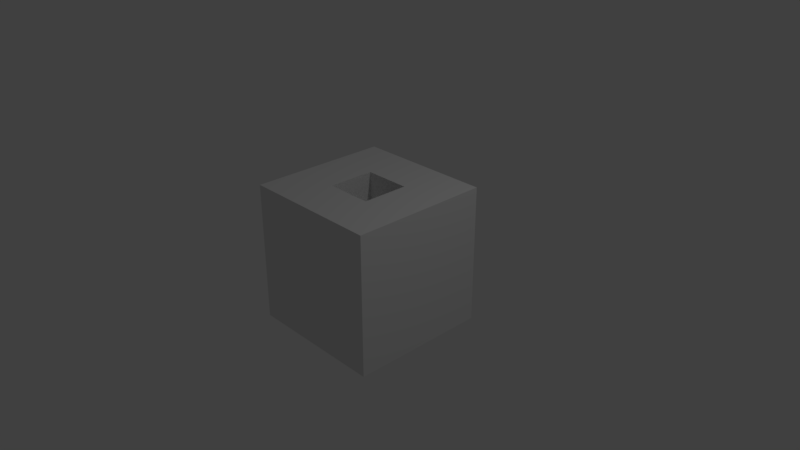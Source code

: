 # Source: box.blend  (saved by Blender 2.79.0; exported with 4.5.12 LTS)
import bpy
from mathutils import Matrix  # noqa: F401  (used for matrix-valued properties, if any)

bpy.ops.wm.read_factory_settings(use_empty=True)
scene = bpy.context.scene
scene.name = 'Scene'

# ---- collections
col_collection_1 = bpy.data.collections.new('Collection 1'); scene.collection.children.link(col_collection_1)

# ---- materials (node trees are filled in below, after node groups)
mat_material = bpy.data.materials.new('Material')
mat_material.alpha_threshold = 0.0
mat_material.use_transparent_shadow = False
mat_material.roughness = 0.5
mat_material.line_color = (0.0, 0.0, 0.0, 1.0)

# ---- material node trees

# ---- world
world_world = bpy.data.worlds.new('World'); scene.world = world_world
world_world.color = (0.05088, 0.05088, 0.05088)
world_world.use_sun_shadow = False
world_world.sun_shadow_jitter_overblur = 0.0
world_world.cycles.sampling_method = 'MANUAL'

# ---- cameras
cam_camera = bpy.data.cameras.new('Camera')
cam_camera.clip_end = 100.0
cam_camera.lens = 35.0
cam_camera.sensor_width = 32.0
cam_camera.sensor_height = 18.0
cam_camera.ortho_scale = 7.314
cam_camera.dof.focus_distance = 0.0
cam_camera.dof.aperture_fstop = 128.0

# ---- lights
light_lamp = bpy.data.lights.new('Lamp', 'POINT')
light_lamp.transmission_factor = 0.0
light_lamp.cutoff_distance = 30.0
light_lamp.energy = 100.0
light_lamp.shadow_buffer_clip_start = 1.001
light_lamp.shadow_soft_size = 0.1
light_lamp.shadow_maximum_resolution = 0.006
light_lamp.use_absolute_resolution = True

# ---- meshes
me_cube = bpy.data.meshes.new('Cube')
me_cube.from_pydata([(1.0, 1.0, -1.0), (1.0, -1.0, -1.0), (-1.0, -1.0, -1.0), (-1.0, 1.0, -1.0), (1.0, 1.0, 1.0), (1.0, -1.0, 1.0), (-1.0, -1.0, 1.0), (-1.0, 1.0, 1.0), (-3.225, -3.225, 0.005976), (-3.225, -3.225, 6.456), (-3.225, 3.225, 0.005976), (-3.225, 3.225, 6.456), (3.225, -3.225, 0.005976), (3.225, -3.225, 6.456), (3.225, 3.225, 0.005976), (3.225, 3.225, 6.456), (-3.225, -1.075, 6.456), (-3.225, 1.075, 6.456), (-1.075, 3.225, 6.456), (1.075, 3.225, 6.456), (3.225, 1.075, 6.456), (3.225, -1.075, 6.456), (1.075, -3.225, 6.456), (-1.075, -3.225, 6.456), (1.075, 1.075, 6.456), (1.075, -1.075, 6.456), (-1.075, 1.075, 6.456), (-1.075, -1.075, 6.456), (1.075, 1.075, 6.456), (1.075, -1.075, 6.456), (-1.075, 1.075, 6.456), (-1.075, -1.075, 6.456), (1.075, 1.075, 6.456), (1.075, -1.075, 6.456), (-1.075, 1.075, 6.456), (-1.075, -1.075, 6.456), (1.075, 1.075, 6.456), (1.075, -1.075, 6.456), (-1.075, 1.075, 6.456), (-1.075, -1.075, 6.456), (1.075, 1.075, 6.456), (1.075, -1.075, 6.456), (-1.075, 1.075, 6.456), (-1.075, -1.075, 6.456), (1.075, 1.075, 6.456), (1.075, -1.075, 6.456), (-1.075, 1.075, 6.456), (-1.075, -1.075, 6.456), (1.075, 1.075, 4.758), (1.075, -1.075, 4.758), (-1.075, 1.075, 4.758), (-1.075, -1.075, 4.758)], [], [(0, 1, 2, 3), (4, 7, 6, 5), (0, 4, 5, 1), (1, 5, 6, 2), (2, 6, 7, 3), (4, 0, 3, 7), (8, 9, 16, 17, 11, 10), (10, 11, 18, 19, 15, 14), (14, 15, 20, 21, 13, 12), (12, 13, 22, 23, 9, 8), (10, 14, 12, 8), (27, 16, 9, 23), (21, 25, 22, 13), (25, 27, 23, 22), (15, 19, 24, 20), (20, 24, 25, 21), (19, 18, 26, 24), (25, 24, 28, 29), (18, 11, 17, 26), (26, 17, 16, 27), (27, 25, 29, 31), (26, 27, 31, 30), (24, 26, 30, 28), (31, 29, 33, 35), (30, 31, 35, 34), (28, 30, 34, 32), (29, 28, 32, 33), (32, 34, 38, 36), (33, 32, 36, 37), (35, 33, 37, 39), (34, 35, 39, 38), (36, 38, 42, 40), (37, 36, 40, 41), (39, 37, 41, 43), (38, 39, 43, 42), (40, 42, 46, 44), (41, 40, 44, 45), (43, 41, 45, 47), (42, 43, 47, 46), (47, 45, 49, 51), (46, 47, 51, 50), (44, 46, 50, 48), (45, 44, 48, 49), (49, 48, 50, 51)])
me_cube.materials.append(mat_material)
me_cube.use_remesh_preserve_volume = False
me_cube.use_remesh_preserve_attributes = False
me_cube.use_mirror_vertex_groups = False
me_cube.update()

# ---- objects
ob_cube = bpy.data.objects.new('Cube', me_cube)
ob_lamp = bpy.data.objects.new('Lamp', light_lamp)
ob_camera = bpy.data.objects.new('Camera', cam_camera)

# ---- transforms, parenting, visibility, modifiers, constraints
ob_cube.location = (0.0, 0.0, -0.9518)
ob_cube.scale = (0.2946, 0.2946, 0.2946)
ob_cube.lock_rotations_4d = False
ob_cube.empty_display_type = 'ARROWS'
ob_cube.lineart.crease_threshold = 0.0
ob_lamp.location = (4.076, 1.005, 5.904)
ob_lamp.rotation_euler = (0.6503, 0.05522, 1.866)
ob_lamp.lock_rotations_4d = False
ob_lamp.empty_display_type = 'ARROWS'
ob_lamp.color = (0.0, 0.0, 0.0, 0.0)
ob_lamp.lineart.crease_threshold = 0.0
ob_camera.location = (7.481, -6.508, 5.344)
ob_camera.rotation_euler = (1.109, 0.0, 0.8149)
ob_camera.lock_rotations_4d = False
ob_camera.empty_display_type = 'ARROWS'
ob_camera.color = (0.0, 0.0, 0.0, 0.0)
ob_camera.display_type = 'WIRE'
ob_camera.lineart.crease_threshold = 0.0

# ---- collection membership
col_collection_1.objects.link(ob_cube)
col_collection_1.objects.link(ob_lamp)
col_collection_1.objects.link(ob_camera)

# ---- scene / render settings (as saved in the file)
scene.camera = ob_camera
scene.frame_start = 1; scene.frame_end = 250; scene.frame_set(4)
scene.render.engine = 'BLENDER_EEVEE_NEXT'
scene.render.resolution_percentage = 50
scene.render.dither_intensity = 0.0
scene.cycles.use_denoising = False
scene.cycles.samples = 128
scene.cycles.sampling_pattern = 'TABULATED_SOBOL'
scene.cycles.use_adaptive_sampling = False
scene.cycles.use_light_tree = False
scene.cycles.blur_glossy = 0.0
scene.cycles.sample_clamp_indirect = 0.0
scene.view_settings.view_transform = 'Standard'
bpy.context.view_layer.update()
